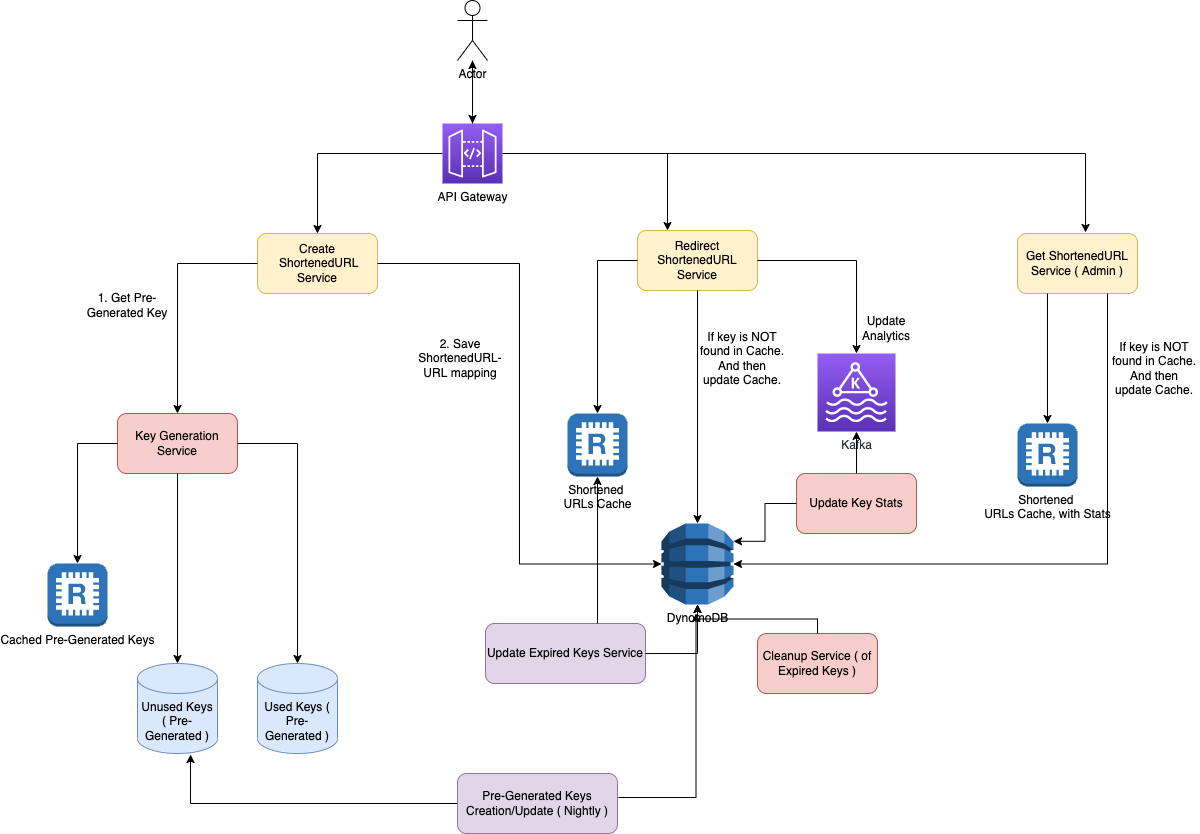

The diagram above was exported from draw.io. Its source (the exported page's mxGraphModel, read from the mxfile embedded in the PNG):
<mxGraphModel dx="1370" dy="633" grid="1" gridSize="10" guides="1" tooltips="1" connect="1" arrows="1" fold="1" page="1" pageScale="1" pageWidth="827" pageHeight="1169" math="0" shadow="0">
  <root>
    <mxCell id="0" />
    <mxCell id="1" parent="0" />
    <mxCell id="rYZRIXIXnIxcv8ydCSID-1" value="Actor" style="shape=umlActor;verticalLabelPosition=bottom;verticalAlign=top;html=1;outlineConnect=0;" parent="1" vertex="1">
      <mxGeometry x="440" y="17" width="30" height="60" as="geometry" />
    </mxCell>
    <mxCell id="rYZRIXIXnIxcv8ydCSID-2" value="Create &amp;nbsp;ShortenedURL Service" style="rounded=1;whiteSpace=wrap;html=1;fillColor=#fff2cc;strokeColor=#d6b656;" parent="1" vertex="1">
      <mxGeometry x="240" y="250" width="120" height="60" as="geometry" />
    </mxCell>
    <mxCell id="rYZRIXIXnIxcv8ydCSID-3" value="Redirect ShortenedURL Service" style="rounded=1;whiteSpace=wrap;html=1;fillColor=#fff2cc;strokeColor=#d6b656;" parent="1" vertex="1">
      <mxGeometry x="620" y="247" width="120" height="60" as="geometry" />
    </mxCell>
    <mxCell id="rYZRIXIXnIxcv8ydCSID-4" value="" style="endArrow=classic;html=1;rounded=0;entryX=0.5;entryY=0;entryDx=0;entryDy=0;edgeStyle=orthogonalEdgeStyle;exitX=0;exitY=0.5;exitDx=0;exitDy=0;exitPerimeter=0;" parent="1" target="rYZRIXIXnIxcv8ydCSID-2" edge="1" source="3">
      <mxGeometry width="50" height="50" relative="1" as="geometry">
        <mxPoint x="420" y="170" as="sourcePoint" />
        <mxPoint x="430" y="260" as="targetPoint" />
      </mxGeometry>
    </mxCell>
    <mxCell id="rYZRIXIXnIxcv8ydCSID-5" value="" style="endArrow=classic;html=1;rounded=0;entryX=0.25;entryY=0;entryDx=0;entryDy=0;edgeStyle=orthogonalEdgeStyle;exitX=1;exitY=0.5;exitDx=0;exitDy=0;exitPerimeter=0;" parent="1" source="3" target="rYZRIXIXnIxcv8ydCSID-3" edge="1">
      <mxGeometry width="50" height="50" relative="1" as="geometry">
        <mxPoint x="485" y="175" as="sourcePoint" />
        <mxPoint x="310" y="220" as="targetPoint" />
      </mxGeometry>
    </mxCell>
    <mxCell id="rYZRIXIXnIxcv8ydCSID-9" value="" style="endArrow=classic;html=1;rounded=0;entryX=0.5;entryY=0;entryDx=0;entryDy=0;entryPerimeter=0;" parent="1" source="rYZRIXIXnIxcv8ydCSID-1" edge="1">
      <mxGeometry width="50" height="50" relative="1" as="geometry">
        <mxPoint x="380" y="200" as="sourcePoint" />
        <mxPoint x="455" y="140" as="targetPoint" />
      </mxGeometry>
    </mxCell>
    <mxCell id="rYZRIXIXnIxcv8ydCSID-10" value="Key Generation Service" style="rounded=1;whiteSpace=wrap;html=1;fillColor=#f8cecc;strokeColor=#b85450;" parent="1" vertex="1">
      <mxGeometry x="100" y="430" width="120" height="60" as="geometry" />
    </mxCell>
    <mxCell id="rYZRIXIXnIxcv8ydCSID-11" value="" style="endArrow=classic;html=1;rounded=0;exitX=0;exitY=0.5;exitDx=0;exitDy=0;entryX=0.5;entryY=0;entryDx=0;entryDy=0;edgeStyle=orthogonalEdgeStyle;" parent="1" source="rYZRIXIXnIxcv8ydCSID-2" target="rYZRIXIXnIxcv8ydCSID-10" edge="1">
      <mxGeometry width="50" height="50" relative="1" as="geometry">
        <mxPoint x="380" y="360" as="sourcePoint" />
        <mxPoint x="430" y="310" as="targetPoint" />
      </mxGeometry>
    </mxCell>
    <mxCell id="rYZRIXIXnIxcv8ydCSID-12" value="&lt;span style=&quot;&quot;&gt;Cached Pre-Generated Keys&lt;/span&gt;" style="outlineConnect=0;dashed=0;verticalLabelPosition=bottom;verticalAlign=top;align=center;html=1;shape=mxgraph.aws3.redis;fillColor=#2E73B8;gradientColor=none;" parent="1" vertex="1">
      <mxGeometry x="30" y="580" width="60" height="63" as="geometry" />
    </mxCell>
    <mxCell id="rYZRIXIXnIxcv8ydCSID-13" value="" style="endArrow=classic;html=1;rounded=0;exitX=0;exitY=0.5;exitDx=0;exitDy=0;entryX=0.5;entryY=0;entryDx=0;entryDy=0;entryPerimeter=0;edgeStyle=orthogonalEdgeStyle;" parent="1" source="rYZRIXIXnIxcv8ydCSID-10" target="rYZRIXIXnIxcv8ydCSID-12" edge="1">
      <mxGeometry width="50" height="50" relative="1" as="geometry">
        <mxPoint x="380" y="610" as="sourcePoint" />
        <mxPoint x="430" y="560" as="targetPoint" />
      </mxGeometry>
    </mxCell>
    <mxCell id="rYZRIXIXnIxcv8ydCSID-14" value="Unused Keys ( Pre-Generated )" style="shape=cylinder3;whiteSpace=wrap;html=1;boundedLbl=1;backgroundOutline=1;size=15;fillColor=#dae8fc;strokeColor=#6c8ebf;" parent="1" vertex="1">
      <mxGeometry x="120" y="680" width="80" height="90" as="geometry" />
    </mxCell>
    <mxCell id="rYZRIXIXnIxcv8ydCSID-15" value="Used Keys ( Pre-Generated )" style="shape=cylinder3;whiteSpace=wrap;html=1;boundedLbl=1;backgroundOutline=1;size=15;fillColor=#dae8fc;strokeColor=#6c8ebf;" parent="1" vertex="1">
      <mxGeometry x="240" y="680" width="80" height="90" as="geometry" />
    </mxCell>
    <mxCell id="rYZRIXIXnIxcv8ydCSID-16" value="" style="endArrow=classic;html=1;rounded=0;exitX=0.5;exitY=1;exitDx=0;exitDy=0;entryX=0.5;entryY=0;entryDx=0;entryDy=0;entryPerimeter=0;edgeStyle=orthogonalEdgeStyle;" parent="1" source="rYZRIXIXnIxcv8ydCSID-10" target="rYZRIXIXnIxcv8ydCSID-14" edge="1">
      <mxGeometry width="50" height="50" relative="1" as="geometry">
        <mxPoint x="340" y="590" as="sourcePoint" />
        <mxPoint x="390" y="540" as="targetPoint" />
      </mxGeometry>
    </mxCell>
    <mxCell id="rYZRIXIXnIxcv8ydCSID-17" value="" style="endArrow=classic;html=1;rounded=0;exitX=1;exitY=0.5;exitDx=0;exitDy=0;entryX=0.5;entryY=0;entryDx=0;entryDy=0;entryPerimeter=0;edgeStyle=orthogonalEdgeStyle;" parent="1" source="rYZRIXIXnIxcv8ydCSID-10" target="rYZRIXIXnIxcv8ydCSID-15" edge="1">
      <mxGeometry width="50" height="50" relative="1" as="geometry">
        <mxPoint x="170" y="500" as="sourcePoint" />
        <mxPoint x="160" y="690" as="targetPoint" />
      </mxGeometry>
    </mxCell>
    <mxCell id="rYZRIXIXnIxcv8ydCSID-19" value="Pre-Generated Keys Creation/Update ( Nightly )" style="rounded=1;whiteSpace=wrap;html=1;fillColor=#e1d5e7;strokeColor=#9673a6;" parent="1" vertex="1">
      <mxGeometry x="440" y="790" width="160" height="60" as="geometry" />
    </mxCell>
    <mxCell id="rYZRIXIXnIxcv8ydCSID-20" value="Shortened &lt;br&gt;URLs Cache" style="outlineConnect=0;dashed=0;verticalLabelPosition=bottom;verticalAlign=top;align=center;html=1;shape=mxgraph.aws3.redis;fillColor=#2E73B8;gradientColor=none;" parent="1" vertex="1">
      <mxGeometry x="550" y="430" width="60" height="63" as="geometry" />
    </mxCell>
    <mxCell id="rYZRIXIXnIxcv8ydCSID-21" value="" style="endArrow=classic;html=1;rounded=0;exitX=0;exitY=0.5;exitDx=0;exitDy=0;entryX=0.5;entryY=0;entryDx=0;entryDy=0;entryPerimeter=0;edgeStyle=orthogonalEdgeStyle;" parent="1" source="rYZRIXIXnIxcv8ydCSID-3" target="rYZRIXIXnIxcv8ydCSID-20" edge="1">
      <mxGeometry width="50" height="50" relative="1" as="geometry">
        <mxPoint x="450" y="390" as="sourcePoint" />
        <mxPoint x="500" y="340" as="targetPoint" />
      </mxGeometry>
    </mxCell>
    <mxCell id="rYZRIXIXnIxcv8ydCSID-23" value="" style="endArrow=classic;html=1;rounded=0;exitX=0.5;exitY=1;exitDx=0;exitDy=0;" parent="1" source="rYZRIXIXnIxcv8ydCSID-3" target="rYZRIXIXnIxcv8ydCSID-48" edge="1">
      <mxGeometry width="50" height="50" relative="1" as="geometry">
        <mxPoint x="730" y="430" as="sourcePoint" />
        <mxPoint x="678.5" y="540" as="targetPoint" />
      </mxGeometry>
    </mxCell>
    <mxCell id="rYZRIXIXnIxcv8ydCSID-24" value="If key is NOT found in Cache. And then update Cache." style="text;html=1;strokeColor=none;fillColor=none;align=center;verticalAlign=middle;whiteSpace=wrap;rounded=0;" parent="1" vertex="1">
      <mxGeometry x="680" y="360" width="90" height="30" as="geometry" />
    </mxCell>
    <mxCell id="rYZRIXIXnIxcv8ydCSID-25" value="" style="endArrow=classic;html=1;rounded=0;exitX=0;exitY=0.5;exitDx=0;exitDy=0;entryX=0.663;entryY=1.011;entryDx=0;entryDy=0;entryPerimeter=0;edgeStyle=orthogonalEdgeStyle;" parent="1" source="rYZRIXIXnIxcv8ydCSID-19" target="rYZRIXIXnIxcv8ydCSID-14" edge="1">
      <mxGeometry width="50" height="50" relative="1" as="geometry">
        <mxPoint x="580" y="710" as="sourcePoint" />
        <mxPoint x="630" y="660" as="targetPoint" />
      </mxGeometry>
    </mxCell>
    <mxCell id="rYZRIXIXnIxcv8ydCSID-26" value="" style="endArrow=classic;html=1;rounded=0;exitX=1.006;exitY=0.4;exitDx=0;exitDy=0;entryX=0.5;entryY=1;entryDx=0;entryDy=0;entryPerimeter=0;exitPerimeter=0;edgeStyle=orthogonalEdgeStyle;" parent="1" source="rYZRIXIXnIxcv8ydCSID-19" edge="1">
      <mxGeometry width="50" height="50" relative="1" as="geometry">
        <mxPoint x="430" y="710" as="sourcePoint" />
        <mxPoint x="678.5" y="630" as="targetPoint" />
      </mxGeometry>
    </mxCell>
    <mxCell id="rYZRIXIXnIxcv8ydCSID-27" value="Kafka" style="sketch=0;points=[[0,0,0],[0.25,0,0],[0.5,0,0],[0.75,0,0],[1,0,0],[0,1,0],[0.25,1,0],[0.5,1,0],[0.75,1,0],[1,1,0],[0,0.25,0],[0,0.5,0],[0,0.75,0],[1,0.25,0],[1,0.5,0],[1,0.75,0]];outlineConnect=0;fontColor=#232F3E;gradientColor=#945DF2;gradientDirection=north;fillColor=#5A30B5;strokeColor=#ffffff;dashed=0;verticalLabelPosition=bottom;verticalAlign=top;align=center;html=1;fontSize=12;fontStyle=0;aspect=fixed;shape=mxgraph.aws4.resourceIcon;resIcon=mxgraph.aws4.managed_streaming_for_kafka;" parent="1" vertex="1">
      <mxGeometry x="800" y="370" width="78" height="78" as="geometry" />
    </mxCell>
    <mxCell id="rYZRIXIXnIxcv8ydCSID-28" value="" style="endArrow=classic;html=1;rounded=0;exitX=1;exitY=0.5;exitDx=0;exitDy=0;entryX=0.5;entryY=0;entryDx=0;entryDy=0;entryPerimeter=0;edgeStyle=orthogonalEdgeStyle;" parent="1" source="rYZRIXIXnIxcv8ydCSID-3" target="rYZRIXIXnIxcv8ydCSID-27" edge="1">
      <mxGeometry width="50" height="50" relative="1" as="geometry">
        <mxPoint x="900" y="470" as="sourcePoint" />
        <mxPoint x="950" y="420" as="targetPoint" />
      </mxGeometry>
    </mxCell>
    <mxCell id="rYZRIXIXnIxcv8ydCSID-31" value="Update Key Stats" style="rounded=1;whiteSpace=wrap;html=1;fillColor=#f8cecc;strokeColor=#b85450;" parent="1" vertex="1">
      <mxGeometry x="779" y="490" width="120" height="60" as="geometry" />
    </mxCell>
    <mxCell id="rYZRIXIXnIxcv8ydCSID-32" value="" style="endArrow=classic;html=1;rounded=0;exitX=0.5;exitY=0;exitDx=0;exitDy=0;" parent="1" source="rYZRIXIXnIxcv8ydCSID-31" target="rYZRIXIXnIxcv8ydCSID-27" edge="1">
      <mxGeometry width="50" height="50" relative="1" as="geometry">
        <mxPoint x="890" y="500" as="sourcePoint" />
        <mxPoint x="940" y="450" as="targetPoint" />
      </mxGeometry>
    </mxCell>
    <mxCell id="rYZRIXIXnIxcv8ydCSID-33" value="" style="endArrow=classic;html=1;rounded=0;exitX=0;exitY=0.5;exitDx=0;exitDy=0;edgeStyle=orthogonalEdgeStyle;entryX=1;entryY=0.22;entryDx=0;entryDy=0;entryPerimeter=0;" parent="1" source="rYZRIXIXnIxcv8ydCSID-31" target="rYZRIXIXnIxcv8ydCSID-48" edge="1">
      <mxGeometry width="50" height="50" relative="1" as="geometry">
        <mxPoint x="890" y="500" as="sourcePoint" />
        <mxPoint x="714.355" y="544.35" as="targetPoint" />
      </mxGeometry>
    </mxCell>
    <mxCell id="rYZRIXIXnIxcv8ydCSID-34" value="Update Analytics" style="text;html=1;strokeColor=none;fillColor=none;align=center;verticalAlign=middle;whiteSpace=wrap;rounded=0;" parent="1" vertex="1">
      <mxGeometry x="839" y="330" width="60" height="30" as="geometry" />
    </mxCell>
    <mxCell id="rYZRIXIXnIxcv8ydCSID-36" value="" style="endArrow=classic;html=1;rounded=0;edgeStyle=orthogonalEdgeStyle;entryX=0;entryY=0.5;entryDx=0;entryDy=0;entryPerimeter=0;" parent="1" source="rYZRIXIXnIxcv8ydCSID-2" target="rYZRIXIXnIxcv8ydCSID-48" edge="1">
      <mxGeometry width="50" height="50" relative="1" as="geometry">
        <mxPoint x="460" y="440" as="sourcePoint" />
        <mxPoint x="640" y="580" as="targetPoint" />
      </mxGeometry>
    </mxCell>
    <mxCell id="rYZRIXIXnIxcv8ydCSID-37" value="1. Get Pre-Generated Key" style="text;html=1;strokeColor=none;fillColor=none;align=center;verticalAlign=middle;whiteSpace=wrap;rounded=0;" parent="1" vertex="1">
      <mxGeometry x="60" y="307" width="100" height="30" as="geometry" />
    </mxCell>
    <mxCell id="rYZRIXIXnIxcv8ydCSID-38" value="2. Save ShortenedURL-URL mapping" style="text;html=1;strokeColor=none;fillColor=none;align=center;verticalAlign=middle;whiteSpace=wrap;rounded=0;" parent="1" vertex="1">
      <mxGeometry x="393" y="360" width="100" height="30" as="geometry" />
    </mxCell>
    <mxCell id="rYZRIXIXnIxcv8ydCSID-39" value="Get ShortenedURL Service ( Admin )" style="rounded=1;whiteSpace=wrap;html=1;fillColor=#fff2cc;strokeColor=#d6b656;" parent="1" vertex="1">
      <mxGeometry x="1000" y="250" width="120" height="60" as="geometry" />
    </mxCell>
    <mxCell id="rYZRIXIXnIxcv8ydCSID-40" value="" style="endArrow=classic;html=1;rounded=0;entryX=0.567;entryY=-0.017;entryDx=0;entryDy=0;entryPerimeter=0;edgeStyle=orthogonalEdgeStyle;" parent="1" source="3" target="rYZRIXIXnIxcv8ydCSID-39" edge="1">
      <mxGeometry width="50" height="50" relative="1" as="geometry">
        <mxPoint x="485" y="175" as="sourcePoint" />
        <mxPoint x="810" y="310" as="targetPoint" />
      </mxGeometry>
    </mxCell>
    <mxCell id="rYZRIXIXnIxcv8ydCSID-41" value="Shortened &lt;br&gt;URLs Cache, with Stats" style="outlineConnect=0;dashed=0;verticalLabelPosition=bottom;verticalAlign=top;align=center;html=1;shape=mxgraph.aws3.redis;fillColor=#2E73B8;gradientColor=none;" parent="1" vertex="1">
      <mxGeometry x="1000" y="440" width="60" height="63" as="geometry" />
    </mxCell>
    <mxCell id="rYZRIXIXnIxcv8ydCSID-42" value="" style="endArrow=classic;html=1;rounded=0;exitX=0.75;exitY=1;exitDx=0;exitDy=0;entryX=1;entryY=0.5;entryDx=0;entryDy=0;entryPerimeter=0;edgeStyle=orthogonalEdgeStyle;" parent="1" source="rYZRIXIXnIxcv8ydCSID-39" target="rYZRIXIXnIxcv8ydCSID-48" edge="1">
      <mxGeometry width="50" height="50" relative="1" as="geometry">
        <mxPoint x="820" y="480" as="sourcePoint" />
        <mxPoint x="729" y="600" as="targetPoint" />
      </mxGeometry>
    </mxCell>
    <mxCell id="rYZRIXIXnIxcv8ydCSID-43" value="" style="endArrow=classic;html=1;rounded=0;exitX=0.25;exitY=1;exitDx=0;exitDy=0;entryX=0.5;entryY=0;entryDx=0;entryDy=0;entryPerimeter=0;edgeStyle=orthogonalEdgeStyle;" parent="1" source="rYZRIXIXnIxcv8ydCSID-39" target="rYZRIXIXnIxcv8ydCSID-41" edge="1">
      <mxGeometry width="50" height="50" relative="1" as="geometry">
        <mxPoint x="820" y="440" as="sourcePoint" />
        <mxPoint x="870" y="390" as="targetPoint" />
      </mxGeometry>
    </mxCell>
    <mxCell id="rYZRIXIXnIxcv8ydCSID-47" value="If key is NOT found in Cache. And then update Cache." style="text;html=1;strokeColor=none;fillColor=none;align=center;verticalAlign=middle;whiteSpace=wrap;rounded=0;" parent="1" vertex="1">
      <mxGeometry x="1092" y="370" width="90" height="30" as="geometry" />
    </mxCell>
    <mxCell id="rYZRIXIXnIxcv8ydCSID-48" value="DynomoDB" style="outlineConnect=0;dashed=0;verticalLabelPosition=bottom;verticalAlign=top;align=center;html=1;shape=mxgraph.aws3.dynamo_db;fillColor=#2E73B8;gradientColor=none;" parent="1" vertex="1">
      <mxGeometry x="644" y="540" width="72" height="81" as="geometry" />
    </mxCell>
    <mxCell id="Kd8ZF33_mOnIc2gCghtx-1" value="Cleanup Service ( of Expired Keys )" style="rounded=1;whiteSpace=wrap;html=1;fillColor=#f8cecc;strokeColor=#b85450;" parent="1" vertex="1">
      <mxGeometry x="740" y="650" width="120" height="60" as="geometry" />
    </mxCell>
    <mxCell id="Kd8ZF33_mOnIc2gCghtx-2" value="" style="endArrow=classic;html=1;rounded=0;exitX=0.5;exitY=0;exitDx=0;exitDy=0;edgeStyle=orthogonalEdgeStyle;" parent="1" source="Kd8ZF33_mOnIc2gCghtx-1" target="rYZRIXIXnIxcv8ydCSID-48" edge="1">
      <mxGeometry width="50" height="50" relative="1" as="geometry">
        <mxPoint x="740" y="640" as="sourcePoint" />
        <mxPoint x="790" y="590" as="targetPoint" />
      </mxGeometry>
    </mxCell>
    <mxCell id="Kd8ZF33_mOnIc2gCghtx-3" value="Update Expired Keys Service" style="rounded=1;whiteSpace=wrap;html=1;fillColor=#e1d5e7;strokeColor=#9673a6;" parent="1" vertex="1">
      <mxGeometry x="468" y="640" width="160" height="60" as="geometry" />
    </mxCell>
    <mxCell id="Kd8ZF33_mOnIc2gCghtx-4" value="" style="endArrow=classic;html=1;rounded=0;exitX=1;exitY=0.5;exitDx=0;exitDy=0;edgeStyle=orthogonalEdgeStyle;" parent="1" source="Kd8ZF33_mOnIc2gCghtx-3" target="rYZRIXIXnIxcv8ydCSID-48" edge="1">
      <mxGeometry width="50" height="50" relative="1" as="geometry">
        <mxPoint x="450" y="640" as="sourcePoint" />
        <mxPoint x="500" y="590" as="targetPoint" />
      </mxGeometry>
    </mxCell>
    <mxCell id="Kd8ZF33_mOnIc2gCghtx-5" value="" style="endArrow=classic;html=1;rounded=0;exitX=0.7;exitY=0;exitDx=0;exitDy=0;exitPerimeter=0;edgeStyle=orthogonalEdgeStyle;" parent="1" source="Kd8ZF33_mOnIc2gCghtx-3" target="rYZRIXIXnIxcv8ydCSID-20" edge="1">
      <mxGeometry width="50" height="50" relative="1" as="geometry">
        <mxPoint x="450" y="640" as="sourcePoint" />
        <mxPoint x="500" y="590" as="targetPoint" />
      </mxGeometry>
    </mxCell>
    <mxCell id="4" value="" style="edgeStyle=orthogonalEdgeStyle;rounded=0;orthogonalLoop=1;jettySize=auto;html=1;" edge="1" parent="1" target="rYZRIXIXnIxcv8ydCSID-1">
      <mxGeometry relative="1" as="geometry">
        <mxPoint x="455" y="150" as="sourcePoint" />
      </mxGeometry>
    </mxCell>
    <mxCell id="3" value="&lt;span style=&quot;color: rgb(0, 0, 0);&quot;&gt;API Gateway&lt;/span&gt;" style="sketch=0;points=[[0,0,0],[0.25,0,0],[0.5,0,0],[0.75,0,0],[1,0,0],[0,1,0],[0.25,1,0],[0.5,1,0],[0.75,1,0],[1,1,0],[0,0.25,0],[0,0.5,0],[0,0.75,0],[1,0.25,0],[1,0.5,0],[1,0.75,0]];outlineConnect=0;fontColor=#232F3E;gradientColor=#945DF2;gradientDirection=north;fillColor=#5A30B5;strokeColor=#ffffff;dashed=0;verticalLabelPosition=bottom;verticalAlign=top;align=center;html=1;fontSize=12;fontStyle=0;aspect=fixed;shape=mxgraph.aws4.resourceIcon;resIcon=mxgraph.aws4.api_gateway;" vertex="1" parent="1">
      <mxGeometry x="425" y="140" width="60" height="60" as="geometry" />
    </mxCell>
  </root>
</mxGraphModel>